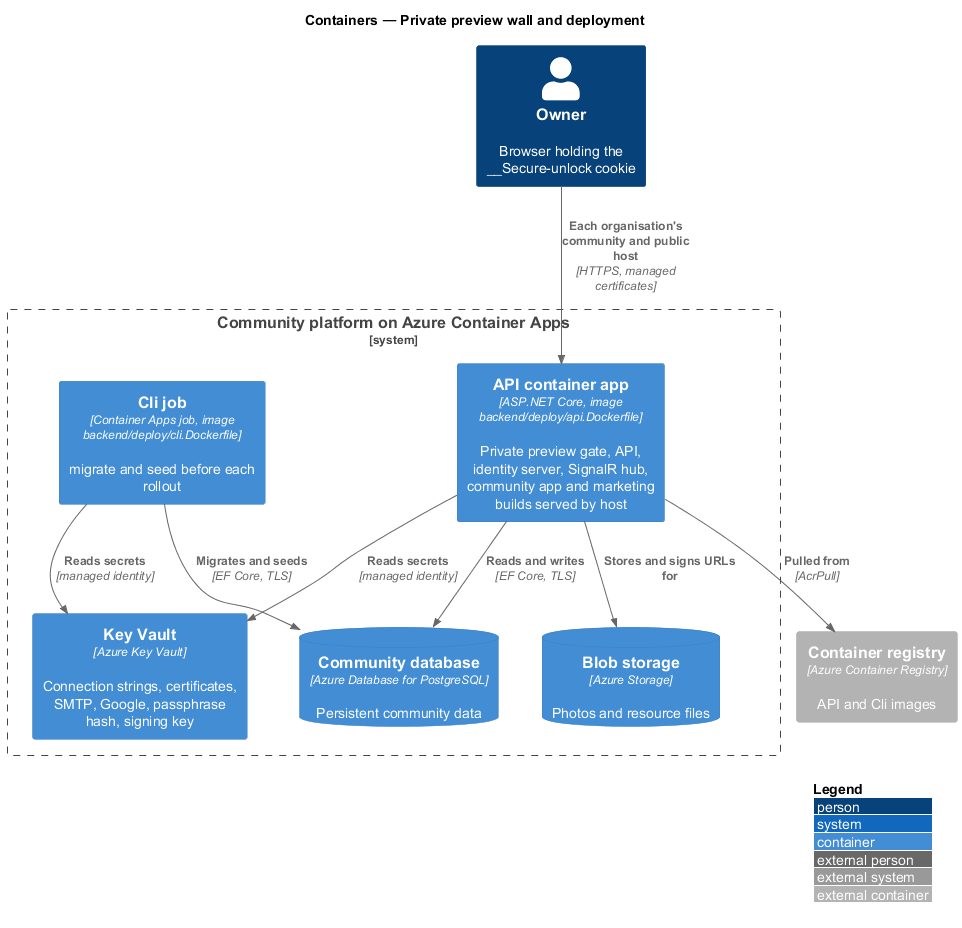

The diagram above was rendered by PlantUML. Its source (embedded in the PNG):
@startuml
!include <C4/C4_Container>
LAYOUT_WITH_LEGEND()
title Containers — Private preview wall and deployment
Person(owner, "Owner", "Browser holding the __Secure-unlock cookie")
System_Boundary(ftc, "Community platform on Azure Container Apps") {
  Container(api, "API container app", "ASP.NET Core, image backend/deploy/api.Dockerfile", "Private preview gate, API, identity server, SignalR hub, community app and marketing builds served by host")
  Container(cli, "Cli job", "Container Apps job, image backend/deploy/cli.Dockerfile", "migrate and seed before each rollout")
  ContainerDb(db, "Community database", "Azure Database for PostgreSQL", "Persistent community data")
  ContainerDb(blobs, "Blob storage", "Azure Storage", "Photos and resource files")
  Container(kv, "Key Vault", "Azure Key Vault", "Connection strings, certificates, SMTP, Google, passphrase hash, signing key")
}
Container_Ext(acr, "Container registry", "Azure Container Registry", "API and Cli images")
Rel(owner, api, "Each organisation's community and public host", "HTTPS, managed certificates")
Rel(api, db, "Reads and writes", "EF Core, TLS")
Rel(api, blobs, "Stores and signs URLs for")
Rel(cli, db, "Migrates and seeds", "EF Core, TLS")
Rel(api, kv, "Reads secrets", "managed identity")
Rel(cli, kv, "Reads secrets", "managed identity")
Rel(api, acr, "Pulled from", "AcrPull")
@enduml